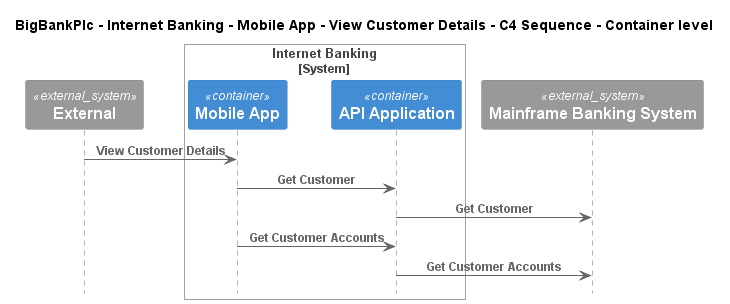

The diagram above was rendered by PlantUML. Its source (embedded in the PNG):
@startuml
!pragma layout smetana
!include ..\..\..\..\..\..\..\.c4s\C4_Sequence.puml

title BigBankPlc - Internet Banking - Mobile App - View Customer Details - C4 Sequence - Container level

System_Ext(C4InterFlow.SoftwareSystems.ExternalSystem, "External", "")

System_Boundary(BigBankPlc.SoftwareSystems.InternetBanking, "Internet Banking")
    Container(BigBankPlc.SoftwareSystems.InternetBanking.Containers.MobileApp, "Mobile App", "", "")
    Container(BigBankPlc.SoftwareSystems.InternetBanking.Containers.APIApplication, "API Application", "", "")
Boundary_End()
System_Ext(BigBankPlc.SoftwareSystems.MainframeBankingSystem, "Mainframe Banking System", "")

Rel(C4InterFlow.SoftwareSystems.ExternalSystem, BigBankPlc.SoftwareSystems.InternetBanking.Containers.MobileApp, "View Customer Details")
Rel(BigBankPlc.SoftwareSystems.InternetBanking.Containers.MobileApp, BigBankPlc.SoftwareSystems.InternetBanking.Containers.APIApplication, "Get Customer")
Rel(BigBankPlc.SoftwareSystems.InternetBanking.Containers.APIApplication, BigBankPlc.SoftwareSystems.MainframeBankingSystem, "Get Customer")
Rel(BigBankPlc.SoftwareSystems.InternetBanking.Containers.MobileApp, BigBankPlc.SoftwareSystems.InternetBanking.Containers.APIApplication, "Get Customer Accounts")
Rel(BigBankPlc.SoftwareSystems.InternetBanking.Containers.APIApplication, BigBankPlc.SoftwareSystems.MainframeBankingSystem, "Get Customer Accounts")


@enduml